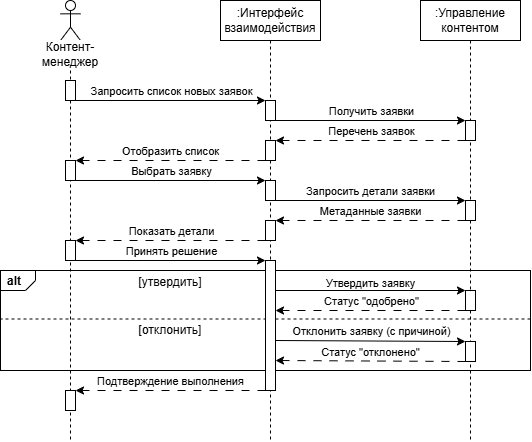

The diagram above was exported from draw.io. Its source (the exported page's mxGraphModel, read from the mxfile embedded in the PNG):
<mxGraphModel dx="487" dy="620" grid="1" gridSize="10" guides="1" tooltips="1" connect="1" arrows="1" fold="1" page="1" pageScale="1" pageWidth="1169" pageHeight="827" math="0" shadow="0">
  <root>
    <mxCell id="0" />
    <mxCell id="1" parent="0" />
    <mxCell id="ocDSbauWJRcvMQ9XSOx9-41" parent="1" style="strokeColor=inherit;fillColor=inherit;gradientColor=inherit;html=1;shape=mxgraph.sysml.package;labelX=35;fontStyle=1;align=left;verticalAlign=top;spacingLeft=5;spacingTop=-3;" value="alt" vertex="1">
      <mxGeometry height="100" width="530" x="30" y="310" as="geometry" />
    </mxCell>
    <mxCell id="ocDSbauWJRcvMQ9XSOx9-4" parent="1" style="shape=umlLifeline;perimeter=lifelinePerimeter;whiteSpace=wrap;html=1;container=1;dropTarget=0;collapsible=0;recursiveResize=0;outlineConnect=0;portConstraint=eastwest;newEdgeStyle={&quot;curved&quot;:0,&quot;rounded&quot;:0};participant=umlActor;" value="" vertex="1">
      <mxGeometry height="440" width="20" x="90" y="40" as="geometry" />
    </mxCell>
    <mxCell id="ocDSbauWJRcvMQ9XSOx9-5" parent="1" style="text;html=1;whiteSpace=wrap;strokeColor=none;fillColor=none;align=center;verticalAlign=middle;rounded=0;labelBackgroundColor=default;" value="Контент-менеджер" vertex="1">
      <mxGeometry height="30" width="60" x="70" y="79" as="geometry" />
    </mxCell>
    <mxCell id="ocDSbauWJRcvMQ9XSOx9-7" parent="1" style="shape=umlLifeline;perimeter=lifelinePerimeter;whiteSpace=wrap;html=1;container=1;dropTarget=0;collapsible=0;recursiveResize=0;outlineConnect=0;portConstraint=eastwest;newEdgeStyle={&quot;curved&quot;:0,&quot;rounded&quot;:0};" value=":Интерфейс взаимодействия" vertex="1">
      <mxGeometry height="440" width="100" x="250" y="40" as="geometry" />
    </mxCell>
    <mxCell id="ocDSbauWJRcvMQ9XSOx9-8" parent="1" style="shape=umlLifeline;perimeter=lifelinePerimeter;whiteSpace=wrap;html=1;container=1;dropTarget=0;collapsible=0;recursiveResize=0;outlineConnect=0;portConstraint=eastwest;newEdgeStyle={&quot;curved&quot;:0,&quot;rounded&quot;:0};" value=":Управление контентом" vertex="1">
      <mxGeometry height="440" width="100" x="450" y="40" as="geometry" />
    </mxCell>
    <mxCell id="ocDSbauWJRcvMQ9XSOx9-18" edge="1" parent="1" source="ocDSbauWJRcvMQ9XSOx9-12" style="rounded=0;orthogonalLoop=1;jettySize=auto;html=1;exitX=1;exitY=1;exitDx=0;exitDy=0;entryX=0;entryY=0;entryDx=0;entryDy=0;" target="ocDSbauWJRcvMQ9XSOx9-14">
      <mxGeometry relative="1" as="geometry" />
    </mxCell>
    <mxCell id="ocDSbauWJRcvMQ9XSOx9-19" connectable="0" parent="ocDSbauWJRcvMQ9XSOx9-18" style="edgeLabel;html=1;align=center;verticalAlign=middle;resizable=0;points=[];labelBackgroundColor=none;" value="Запросить список новых заявок" vertex="1">
      <mxGeometry relative="1" x="-0.3431" as="geometry">
        <mxPoint x="33" y="-10" as="offset" />
      </mxGeometry>
    </mxCell>
    <mxCell id="ocDSbauWJRcvMQ9XSOx9-12" parent="1" style="html=1;dashed=0;whiteSpace=wrap;" value="" vertex="1">
      <mxGeometry height="20" width="10" x="95" y="120" as="geometry" />
    </mxCell>
    <mxCell id="ocDSbauWJRcvMQ9XSOx9-22" edge="1" parent="1" source="ocDSbauWJRcvMQ9XSOx9-14" style="edgeStyle=none;rounded=0;orthogonalLoop=1;jettySize=auto;html=1;exitX=1;exitY=1;exitDx=0;exitDy=0;entryX=0;entryY=0;entryDx=0;entryDy=0;" target="ocDSbauWJRcvMQ9XSOx9-21">
      <mxGeometry relative="1" as="geometry" />
    </mxCell>
    <mxCell id="ocDSbauWJRcvMQ9XSOx9-23" connectable="0" parent="ocDSbauWJRcvMQ9XSOx9-22" style="edgeLabel;html=1;align=center;verticalAlign=middle;resizable=0;points=[];labelBackgroundColor=none;" value="Получить заявки" vertex="1">
      <mxGeometry relative="1" x="-0.0502" y="-1" as="geometry">
        <mxPoint x="5" y="-11" as="offset" />
      </mxGeometry>
    </mxCell>
    <mxCell id="ocDSbauWJRcvMQ9XSOx9-14" parent="1" style="html=1;dashed=0;whiteSpace=wrap;" value="" vertex="1">
      <mxGeometry height="20" width="10" x="295" y="140" as="geometry" />
    </mxCell>
    <mxCell id="ocDSbauWJRcvMQ9XSOx9-26" edge="1" parent="1" source="ocDSbauWJRcvMQ9XSOx9-21" style="edgeStyle=none;rounded=0;orthogonalLoop=1;jettySize=auto;html=1;exitX=0;exitY=1;exitDx=0;exitDy=0;entryX=1;entryY=0;entryDx=0;entryDy=0;dashed=1;dashPattern=8 8;" target="ocDSbauWJRcvMQ9XSOx9-24">
      <mxGeometry relative="1" as="geometry" />
    </mxCell>
    <mxCell id="ocDSbauWJRcvMQ9XSOx9-28" connectable="0" parent="ocDSbauWJRcvMQ9XSOx9-26" style="edgeLabel;html=1;align=center;verticalAlign=middle;resizable=0;points=[];labelBackgroundColor=none;" value="Перечень заявок" vertex="1">
      <mxGeometry relative="1" x="0.2553" y="1" as="geometry">
        <mxPoint x="24" y="-11" as="offset" />
      </mxGeometry>
    </mxCell>
    <mxCell id="ocDSbauWJRcvMQ9XSOx9-21" parent="1" style="html=1;dashed=0;whiteSpace=wrap;" value="" vertex="1">
      <mxGeometry height="20" width="10" x="495" y="160" as="geometry" />
    </mxCell>
    <mxCell id="ocDSbauWJRcvMQ9XSOx9-83" edge="1" parent="1" source="ocDSbauWJRcvMQ9XSOx9-24" style="edgeStyle=none;rounded=0;orthogonalLoop=1;jettySize=auto;html=1;exitX=0;exitY=1;exitDx=0;exitDy=0;entryX=1;entryY=0;entryDx=0;entryDy=0;dashed=1;dashPattern=8 8;" target="ocDSbauWJRcvMQ9XSOx9-82">
      <mxGeometry relative="1" as="geometry" />
    </mxCell>
    <mxCell id="ocDSbauWJRcvMQ9XSOx9-84" connectable="0" parent="ocDSbauWJRcvMQ9XSOx9-83" style="edgeLabel;html=1;align=center;verticalAlign=middle;resizable=0;points=[];labelBackgroundColor=none;" value="Отобразить список" vertex="1">
      <mxGeometry relative="1" x="0.3197" y="1" as="geometry">
        <mxPoint x="30" y="-11" as="offset" />
      </mxGeometry>
    </mxCell>
    <mxCell id="ocDSbauWJRcvMQ9XSOx9-24" parent="1" style="html=1;dashed=0;whiteSpace=wrap;" value="" vertex="1">
      <mxGeometry height="20" width="10" x="295" y="180" as="geometry" />
    </mxCell>
    <mxCell id="ocDSbauWJRcvMQ9XSOx9-51" parent="1" style="text;html=1;whiteSpace=wrap;strokeColor=none;fillColor=none;align=center;verticalAlign=middle;rounded=0;" value="[утвердить]" vertex="1">
      <mxGeometry height="23" width="200" x="100" y="310" as="geometry" />
    </mxCell>
    <mxCell id="ocDSbauWJRcvMQ9XSOx9-56" parent="1" style="text;html=1;whiteSpace=wrap;strokeColor=none;fillColor=none;align=center;verticalAlign=middle;rounded=0;" value="[отклонить]" vertex="1">
      <mxGeometry height="23" width="200" x="100" y="358" as="geometry" />
    </mxCell>
    <mxCell id="ocDSbauWJRcvMQ9XSOx9-45" edge="1" parent="1" style="strokeColor=inherit;fillColor=inherit;gradientColor=inherit;endArrow=none;html=1;edgeStyle=none;dashed=1;rounded=0;entryX=0;entryY=0.25;entryDx=0;entryDy=0;entryPerimeter=0;exitX=1;exitY=0.25;exitDx=0;exitDy=0;exitPerimeter=0;" value="">
      <mxGeometry relative="1" as="geometry">
        <mxPoint x="560" y="358.5" as="sourcePoint" />
        <mxPoint x="30" y="358.5" as="targetPoint" />
      </mxGeometry>
    </mxCell>
    <mxCell id="ocDSbauWJRcvMQ9XSOx9-86" edge="1" parent="1" source="ocDSbauWJRcvMQ9XSOx9-82" style="edgeStyle=none;rounded=0;orthogonalLoop=1;jettySize=auto;html=1;exitX=1;exitY=1;exitDx=0;exitDy=0;entryX=0;entryY=0;entryDx=0;entryDy=0;" target="ocDSbauWJRcvMQ9XSOx9-85">
      <mxGeometry relative="1" as="geometry" />
    </mxCell>
    <mxCell id="ocDSbauWJRcvMQ9XSOx9-87" connectable="0" parent="ocDSbauWJRcvMQ9XSOx9-86" style="edgeLabel;html=1;align=center;verticalAlign=middle;resizable=0;points=[];labelBackgroundColor=none;" value="Выбрать заявку" vertex="1">
      <mxGeometry relative="1" x="-0.2963" y="-2" as="geometry">
        <mxPoint x="28" y="-12" as="offset" />
      </mxGeometry>
    </mxCell>
    <mxCell id="ocDSbauWJRcvMQ9XSOx9-82" parent="1" style="html=1;dashed=0;whiteSpace=wrap;" value="" vertex="1">
      <mxGeometry height="20" width="10" x="95" y="200" as="geometry" />
    </mxCell>
    <mxCell id="ocDSbauWJRcvMQ9XSOx9-90" edge="1" parent="1" source="ocDSbauWJRcvMQ9XSOx9-85" style="edgeStyle=none;rounded=0;orthogonalLoop=1;jettySize=auto;html=1;exitX=1;exitY=1;exitDx=0;exitDy=0;entryX=0;entryY=0;entryDx=0;entryDy=0;" target="ocDSbauWJRcvMQ9XSOx9-88">
      <mxGeometry relative="1" as="geometry" />
    </mxCell>
    <mxCell id="ocDSbauWJRcvMQ9XSOx9-92" connectable="0" parent="ocDSbauWJRcvMQ9XSOx9-90" style="edgeLabel;html=1;align=center;verticalAlign=middle;resizable=0;points=[];labelBackgroundColor=none;" value="Запросить детали заявки" vertex="1">
      <mxGeometry relative="1" x="-0.215" as="geometry">
        <mxPoint x="20" y="-10" as="offset" />
      </mxGeometry>
    </mxCell>
    <mxCell id="ocDSbauWJRcvMQ9XSOx9-85" parent="1" style="html=1;dashed=0;whiteSpace=wrap;" value="" vertex="1">
      <mxGeometry height="20" width="10" x="295" y="220" as="geometry" />
    </mxCell>
    <mxCell id="ocDSbauWJRcvMQ9XSOx9-91" edge="1" parent="1" source="ocDSbauWJRcvMQ9XSOx9-88" style="edgeStyle=none;rounded=0;orthogonalLoop=1;jettySize=auto;html=1;exitX=0;exitY=1;exitDx=0;exitDy=0;entryX=1;entryY=0;entryDx=0;entryDy=0;dashed=1;dashPattern=8 8;" target="ocDSbauWJRcvMQ9XSOx9-89">
      <mxGeometry relative="1" as="geometry" />
    </mxCell>
    <mxCell id="ocDSbauWJRcvMQ9XSOx9-93" connectable="0" parent="ocDSbauWJRcvMQ9XSOx9-91" style="edgeLabel;html=1;align=center;verticalAlign=middle;resizable=0;points=[];labelBackgroundColor=none;" value="Метаданные заявки" vertex="1">
      <mxGeometry relative="1" x="0.2078" y="-2" as="geometry">
        <mxPoint x="20" y="-8" as="offset" />
      </mxGeometry>
    </mxCell>
    <mxCell id="ocDSbauWJRcvMQ9XSOx9-88" parent="1" style="html=1;dashed=0;whiteSpace=wrap;" value="" vertex="1">
      <mxGeometry height="20" width="10" x="495" y="240" as="geometry" />
    </mxCell>
    <mxCell id="ocDSbauWJRcvMQ9XSOx9-95" edge="1" parent="1" source="ocDSbauWJRcvMQ9XSOx9-89" style="edgeStyle=none;rounded=0;orthogonalLoop=1;jettySize=auto;html=1;exitX=0;exitY=1;exitDx=0;exitDy=0;entryX=1;entryY=0;entryDx=0;entryDy=0;dashed=1;dashPattern=8 8;" target="ocDSbauWJRcvMQ9XSOx9-94">
      <mxGeometry relative="1" as="geometry" />
    </mxCell>
    <mxCell id="ocDSbauWJRcvMQ9XSOx9-97" connectable="0" parent="ocDSbauWJRcvMQ9XSOx9-95" style="edgeLabel;html=1;align=center;verticalAlign=middle;resizable=0;points=[];labelBackgroundColor=none;" value="Показать детали" vertex="1">
      <mxGeometry relative="1" x="0.6132" y="-1" as="geometry">
        <mxPoint x="58" y="-9" as="offset" />
      </mxGeometry>
    </mxCell>
    <mxCell id="ocDSbauWJRcvMQ9XSOx9-89" parent="1" style="html=1;dashed=0;whiteSpace=wrap;" value="" vertex="1">
      <mxGeometry height="20" width="10" x="295" y="260" as="geometry" />
    </mxCell>
    <mxCell id="ocDSbauWJRcvMQ9XSOx9-99" edge="1" parent="1" source="ocDSbauWJRcvMQ9XSOx9-94" style="edgeStyle=none;rounded=0;orthogonalLoop=1;jettySize=auto;html=1;exitX=1;exitY=1;exitDx=0;exitDy=0;entryX=0;entryY=0;entryDx=0;entryDy=0;">
      <mxGeometry relative="1" as="geometry">
        <mxPoint x="295" y="300" as="targetPoint" />
      </mxGeometry>
    </mxCell>
    <mxCell id="ocDSbauWJRcvMQ9XSOx9-100" connectable="0" parent="ocDSbauWJRcvMQ9XSOx9-99" style="edgeLabel;html=1;align=center;verticalAlign=middle;resizable=0;points=[];labelBackgroundColor=none;" value="Принять решение" vertex="1">
      <mxGeometry relative="1" x="-0.2644" as="geometry">
        <mxPoint x="26" y="-10" as="offset" />
      </mxGeometry>
    </mxCell>
    <mxCell id="ocDSbauWJRcvMQ9XSOx9-94" parent="1" style="html=1;dashed=0;whiteSpace=wrap;" value="" vertex="1">
      <mxGeometry height="20" width="10" x="95" y="280" as="geometry" />
    </mxCell>
    <mxCell id="ocDSbauWJRcvMQ9XSOx9-102" edge="1" parent="1" style="edgeStyle=none;rounded=0;orthogonalLoop=1;jettySize=auto;html=1;exitX=1;exitY=1;exitDx=0;exitDy=0;entryX=0;entryY=0;entryDx=0;entryDy=0;" target="ocDSbauWJRcvMQ9XSOx9-101">
      <mxGeometry relative="1" as="geometry">
        <mxPoint x="305" y="330" as="sourcePoint" />
      </mxGeometry>
    </mxCell>
    <mxCell id="ocDSbauWJRcvMQ9XSOx9-103" connectable="0" parent="ocDSbauWJRcvMQ9XSOx9-102" style="edgeLabel;html=1;align=center;verticalAlign=middle;resizable=0;points=[];labelBackgroundColor=none;" value="Утвердить заявку" vertex="1">
      <mxGeometry relative="1" x="-0.3526" y="-1" as="geometry">
        <mxPoint x="33" y="-9" as="offset" />
      </mxGeometry>
    </mxCell>
    <mxCell id="ocDSbauWJRcvMQ9XSOx9-105" edge="1" parent="1" source="ocDSbauWJRcvMQ9XSOx9-101" style="edgeStyle=none;rounded=0;orthogonalLoop=1;jettySize=auto;html=1;exitX=0;exitY=1;exitDx=0;exitDy=0;entryX=1;entryY=1;entryDx=0;entryDy=0;dashed=1;dashPattern=8 8;">
      <mxGeometry relative="1" as="geometry">
        <mxPoint x="305" y="350" as="targetPoint" />
      </mxGeometry>
    </mxCell>
    <mxCell id="ocDSbauWJRcvMQ9XSOx9-106" connectable="0" parent="ocDSbauWJRcvMQ9XSOx9-105" style="edgeLabel;html=1;align=center;verticalAlign=middle;resizable=0;points=[];" value="Статус &quot;одобрено&quot;" vertex="1">
      <mxGeometry relative="1" x="0.0386" y="1" as="geometry">
        <mxPoint x="4" y="-11" as="offset" />
      </mxGeometry>
    </mxCell>
    <mxCell id="ocDSbauWJRcvMQ9XSOx9-101" parent="1" style="html=1;dashed=0;whiteSpace=wrap;" value="" vertex="1">
      <mxGeometry height="20" width="10" x="495" y="330" as="geometry" />
    </mxCell>
    <mxCell id="ocDSbauWJRcvMQ9XSOx9-109" edge="1" parent="1" style="edgeStyle=none;rounded=0;orthogonalLoop=1;jettySize=auto;html=1;exitX=1;exitY=1;exitDx=0;exitDy=0;entryX=0;entryY=0;entryDx=0;entryDy=0;" target="ocDSbauWJRcvMQ9XSOx9-108">
      <mxGeometry relative="1" as="geometry">
        <mxPoint x="305" y="380" as="sourcePoint" />
      </mxGeometry>
    </mxCell>
    <mxCell id="ocDSbauWJRcvMQ9XSOx9-110" connectable="0" parent="ocDSbauWJRcvMQ9XSOx9-109" style="edgeLabel;html=1;align=center;verticalAlign=middle;resizable=0;points=[];labelBackgroundColor=none;" value="Отклонить заявку (с причиной)" vertex="1">
      <mxGeometry relative="1" x="-0.4304" as="geometry">
        <mxPoint x="41" y="-10" as="offset" />
      </mxGeometry>
    </mxCell>
    <mxCell id="ocDSbauWJRcvMQ9XSOx9-112" edge="1" parent="1" source="ocDSbauWJRcvMQ9XSOx9-108" style="edgeStyle=none;rounded=0;orthogonalLoop=1;jettySize=auto;html=1;exitX=0;exitY=1;exitDx=0;exitDy=0;entryX=1;entryY=1;entryDx=0;entryDy=0;dashed=1;dashPattern=8 8;">
      <mxGeometry relative="1" as="geometry">
        <mxPoint x="305" y="400" as="targetPoint" />
      </mxGeometry>
    </mxCell>
    <mxCell id="ocDSbauWJRcvMQ9XSOx9-113" connectable="0" parent="ocDSbauWJRcvMQ9XSOx9-112" style="edgeLabel;html=1;align=center;verticalAlign=middle;resizable=0;points=[];labelBackgroundColor=none;" value="Статус &quot;отклонено&quot;" vertex="1">
      <mxGeometry relative="1" x="0.2138" as="geometry">
        <mxPoint x="20" y="-9" as="offset" />
      </mxGeometry>
    </mxCell>
    <mxCell id="ocDSbauWJRcvMQ9XSOx9-108" parent="1" style="html=1;dashed=0;whiteSpace=wrap;" value="" vertex="1">
      <mxGeometry height="20" width="10" x="495" y="381" as="geometry" />
    </mxCell>
    <mxCell id="ocDSbauWJRcvMQ9XSOx9-116" edge="1" parent="1" source="ocDSbauWJRcvMQ9XSOx9-114" style="edgeStyle=none;rounded=0;orthogonalLoop=1;jettySize=auto;html=1;exitX=0;exitY=1;exitDx=0;exitDy=0;entryX=1;entryY=0;entryDx=0;entryDy=0;dashed=1;dashPattern=8 8;" target="ocDSbauWJRcvMQ9XSOx9-115">
      <mxGeometry relative="1" as="geometry" />
    </mxCell>
    <mxCell id="ocDSbauWJRcvMQ9XSOx9-117" connectable="0" parent="ocDSbauWJRcvMQ9XSOx9-116" style="edgeLabel;html=1;align=center;verticalAlign=middle;resizable=0;points=[];labelBackgroundColor=none;" value="Подтверждение выполнения" vertex="1">
      <mxGeometry relative="1" x="0.0747" y="-2" as="geometry">
        <mxPoint x="7" y="-8" as="offset" />
      </mxGeometry>
    </mxCell>
    <mxCell id="ocDSbauWJRcvMQ9XSOx9-114" parent="1" style="html=1;dashed=0;whiteSpace=wrap;" value="" vertex="1">
      <mxGeometry height="130" width="10" x="295" y="300" as="geometry" />
    </mxCell>
    <mxCell id="ocDSbauWJRcvMQ9XSOx9-115" parent="1" style="html=1;dashed=0;whiteSpace=wrap;" value="" vertex="1">
      <mxGeometry height="20" width="10" x="95" y="430" as="geometry" />
    </mxCell>
  </root>
</mxGraphModel>